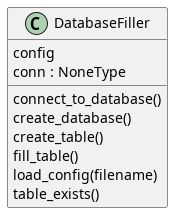

The diagram above was rendered by PlantUML. Its source (embedded in the PNG):
@startuml classes
set namespaceSeparator none
class "DatabaseFiller" as fill_database.DatabaseFiller {
  config
  conn : NoneType
  connect_to_database()
  create_database()
  create_table()
  fill_table()
  load_config(filename)
  table_exists()
}
@enduml